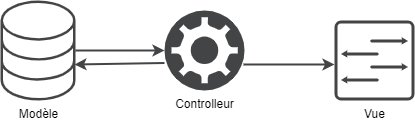

The diagram above was exported from draw.io. Its source (the exported page's mxGraphModel, read from the mxfile embedded in the PNG):
<mxGraphModel dx="1332" dy="606" grid="1" gridSize="10" guides="1" tooltips="1" connect="1" arrows="1" fold="1" page="1" pageScale="1" pageWidth="850" pageHeight="1100" math="0" shadow="0">
  <root>
    <mxCell id="0" />
    <mxCell id="1" parent="0" />
    <mxCell id="DiRDLLgtG7zMmNmpP3FW-1" value="Modèle" style="pointerEvents=1;shadow=0;dashed=0;html=1;strokeColor=none;aspect=fixed;labelPosition=center;verticalLabelPosition=bottom;verticalAlign=top;align=center;outlineConnect=0;shape=mxgraph.vvd.storage;rounded=0;glass=0;fillColor=#434445;" vertex="1" parent="1">
      <mxGeometry x="306" y="230" width="75" height="100" as="geometry" />
    </mxCell>
    <mxCell id="DiRDLLgtG7zMmNmpP3FW-2" value="Vue" style="pointerEvents=1;shadow=0;dashed=0;html=1;strokeColor=none;fillColor=#434445;aspect=fixed;labelPosition=center;verticalLabelPosition=bottom;verticalAlign=top;align=center;outlineConnect=0;shape=mxgraph.vvd.switch;rounded=0;glass=0;" vertex="1" parent="1">
      <mxGeometry x="640" y="250" width="80" height="80" as="geometry" />
    </mxCell>
    <mxCell id="DiRDLLgtG7zMmNmpP3FW-3" value="Controlleur" style="pointerEvents=1;shadow=0;dashed=0;html=1;strokeColor=none;fillColor=#434445;aspect=fixed;labelPosition=center;verticalLabelPosition=bottom;verticalAlign=top;align=center;outlineConnect=0;shape=mxgraph.vvd.vrealize_automation;rounded=0;glass=0;" vertex="1" parent="1">
      <mxGeometry x="470" y="240" width="80" height="80" as="geometry" />
    </mxCell>
    <mxCell id="DiRDLLgtG7zMmNmpP3FW-4" value="" style="endArrow=classic;html=1;strokeWidth=2;strokeColor=#434445;" edge="1" parent="1" source="DiRDLLgtG7zMmNmpP3FW-1">
      <mxGeometry width="50" height="50" relative="1" as="geometry">
        <mxPoint x="390" y="315" as="sourcePoint" />
        <mxPoint x="470" y="280" as="targetPoint" />
      </mxGeometry>
    </mxCell>
    <mxCell id="DiRDLLgtG7zMmNmpP3FW-5" value="" style="endArrow=classic;html=1;strokeWidth=2;strokeColor=#434445;" edge="1" parent="1">
      <mxGeometry width="50" height="50" relative="1" as="geometry">
        <mxPoint x="549" y="294" as="sourcePoint" />
        <mxPoint x="640" y="294" as="targetPoint" />
      </mxGeometry>
    </mxCell>
    <mxCell id="DiRDLLgtG7zMmNmpP3FW-6" value="" style="endArrow=classic;html=1;strokeWidth=2;strokeColor=#434445;" edge="1" parent="1">
      <mxGeometry width="50" height="50" relative="1" as="geometry">
        <mxPoint x="470" y="292.5" as="sourcePoint" />
        <mxPoint x="380" y="294" as="targetPoint" />
      </mxGeometry>
    </mxCell>
  </root>
</mxGraphModel>